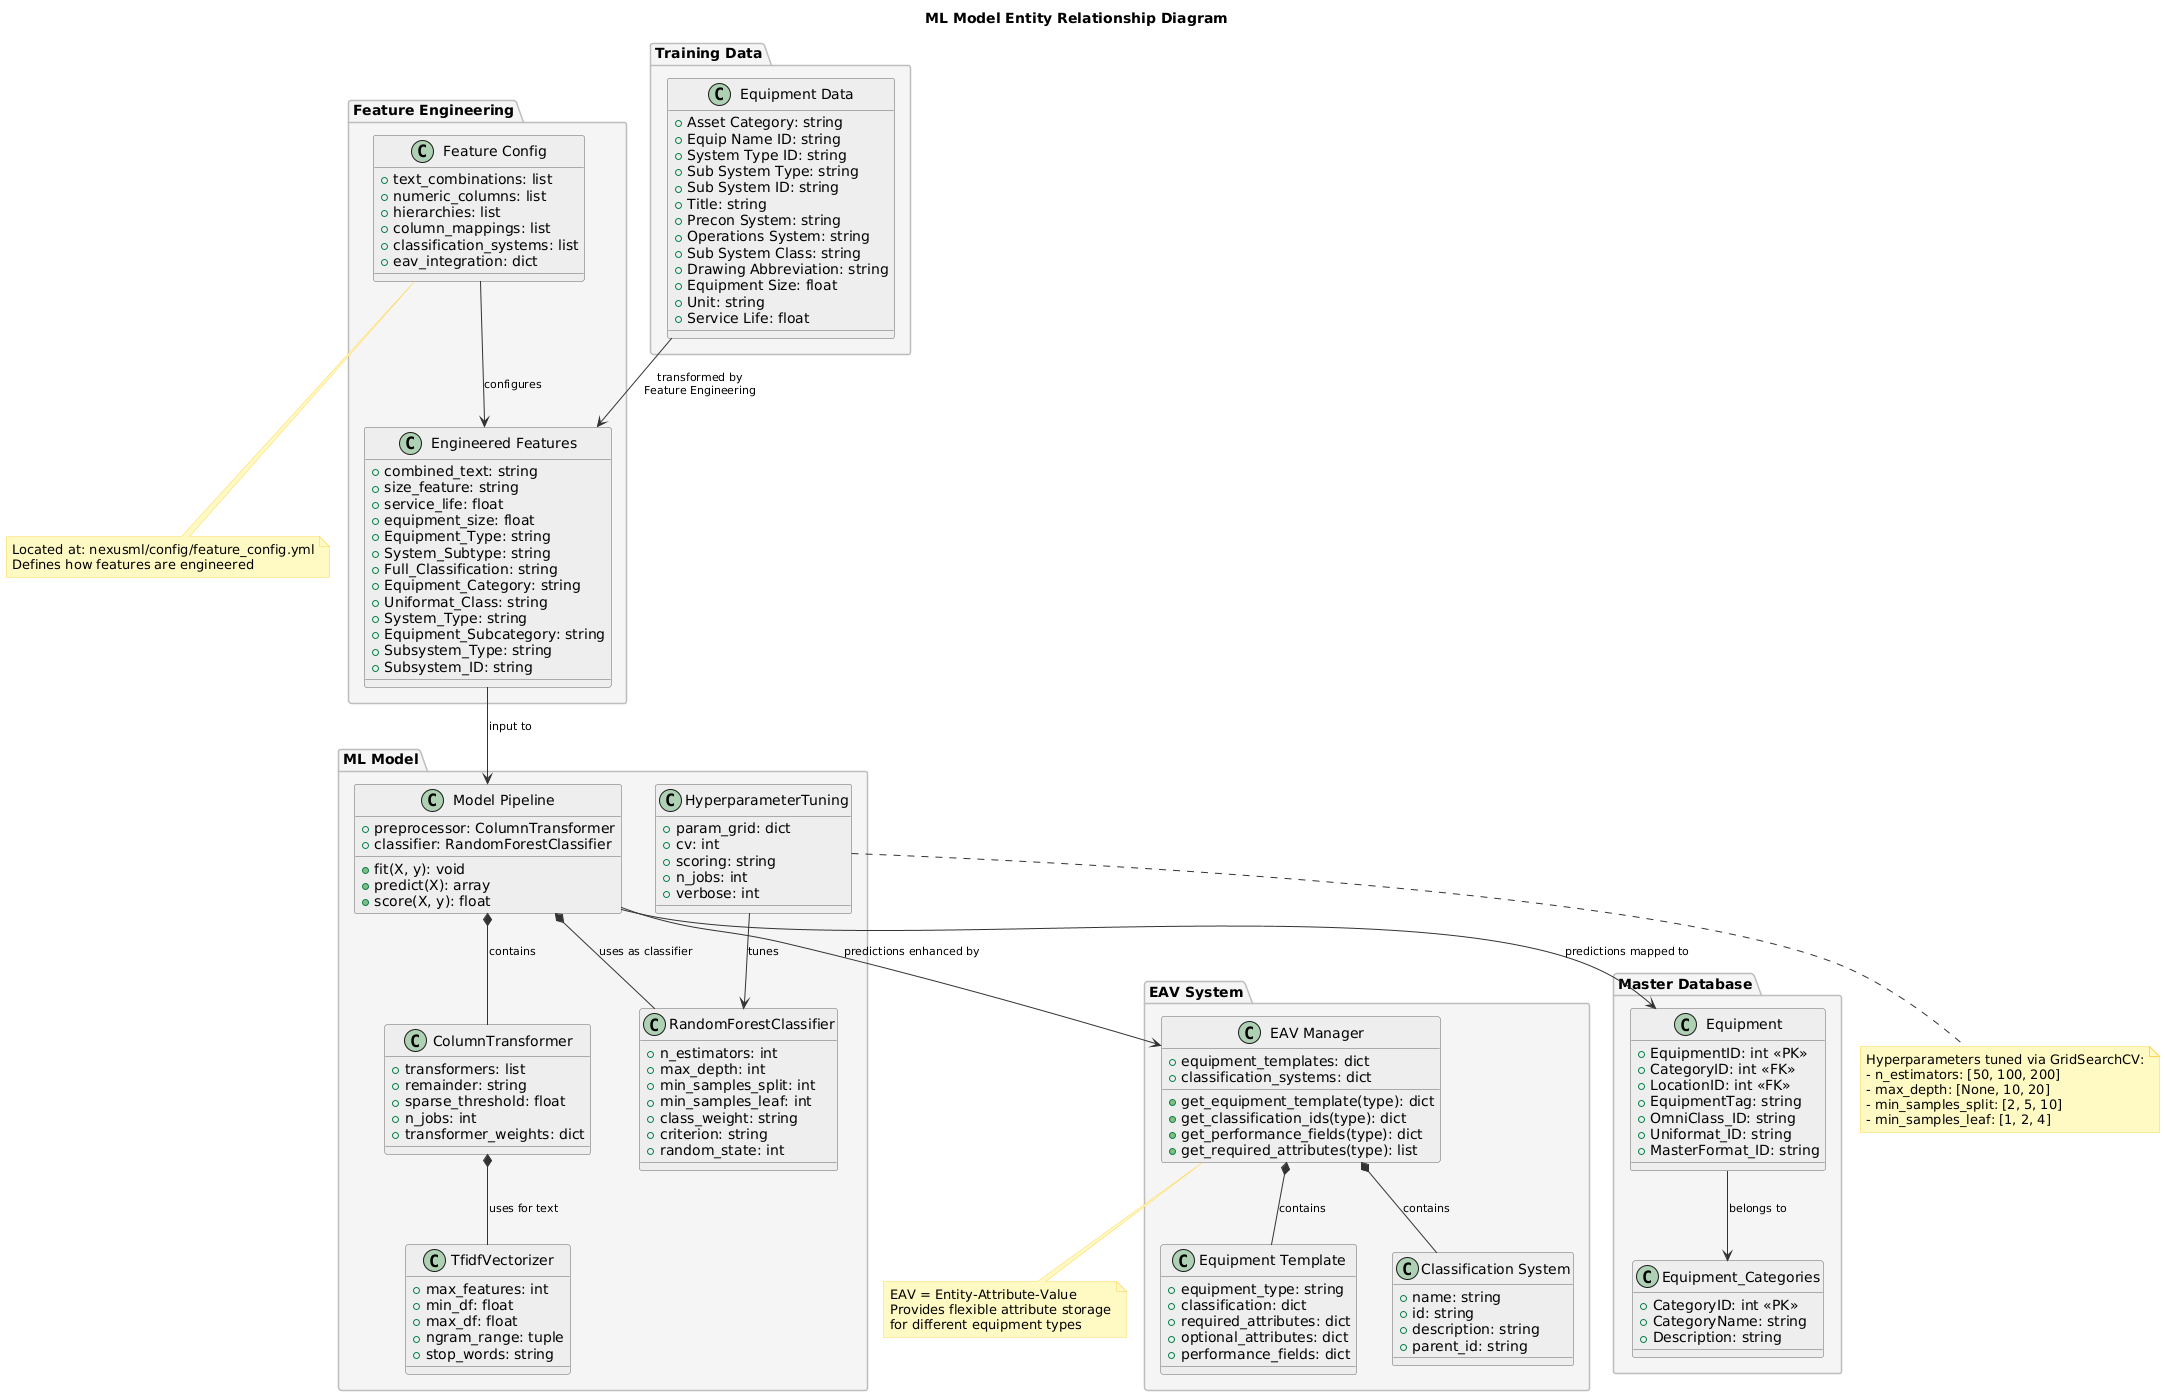

The diagram above was rendered by PlantUML. Its source (embedded in the PNG):
@startuml
' Define styles
skinparam backgroundColor white
skinparam ClassBorderColor #666666
skinparam ClassBackgroundColor #EEEEEE
skinparam NoteBackgroundColor #FFF9C4
skinparam NoteBorderColor #FFD54F
skinparam PackageBackgroundColor #F5F5F5
skinparam PackageBorderColor #BDBDBD
skinparam ArrowColor #333333
skinparam ArrowFontSize 11

' Title
title ML Model Entity Relationship Diagram

' Define packages
package "Training Data" as TrainingData {
  class "Equipment Data" as EquipmentData {
    +Asset Category: string
    +Equip Name ID: string
    +System Type ID: string
    +Sub System Type: string
    +Sub System ID: string
    +Title: string
    +Precon System: string
    +Operations System: string
    +Sub System Class: string
    +Drawing Abbreviation: string
    +Equipment Size: float
    +Unit: string
    +Service Life: float
  }
}

package "Feature Engineering" as FeatureEngineering {
  class "Feature Config" as FeatureConfig {
    +text_combinations: list
    +numeric_columns: list
    +hierarchies: list
    +column_mappings: list
    +classification_systems: list
    +eav_integration: dict
  }
  
  class "Engineered Features" as EngineeredFeatures {
    +combined_text: string
    +size_feature: string
    +service_life: float
    +equipment_size: float
    +Equipment_Type: string
    +System_Subtype: string
    +Full_Classification: string
    +Equipment_Category: string
    +Uniformat_Class: string
    +System_Type: string
    +Equipment_Subcategory: string
    +Subsystem_Type: string
    +Subsystem_ID: string
  }
}

package "ML Model" as MLModel {
  class "Model Pipeline" as ModelPipeline {
    +preprocessor: ColumnTransformer
    +classifier: RandomForestClassifier
    +fit(X, y): void
    +predict(X): array
    +score(X, y): float
  }
  
  class "ColumnTransformer" as ColumnTransformer {
    +transformers: list
    +remainder: string
    +sparse_threshold: float
    +n_jobs: int
    +transformer_weights: dict
  }
  
  class "TfidfVectorizer" as TfidfVectorizer {
    +max_features: int
    +min_df: float
    +max_df: float
    +ngram_range: tuple
    +stop_words: string
  }
  
  class "RandomForestClassifier" as RandomForestClassifier {
    +n_estimators: int
    +max_depth: int
    +min_samples_split: int
    +min_samples_leaf: int
    +class_weight: string
    +criterion: string
    +random_state: int
  }
  
  class "HyperparameterTuning" as HyperparameterTuning {
    +param_grid: dict
    +cv: int
    +scoring: string
    +n_jobs: int
    +verbose: int
  }
}

package "EAV System" as EAVSystem {
  class "EAV Manager" as EAVManager {
    +equipment_templates: dict
    +classification_systems: dict
    +get_equipment_template(type): dict
    +get_classification_ids(type): dict
    +get_performance_fields(type): dict
    +get_required_attributes(type): list
  }
  
  class "Equipment Template" as EquipmentTemplate {
    +equipment_type: string
    +classification: dict
    +required_attributes: dict
    +optional_attributes: dict
    +performance_fields: dict
  }
  
  class "Classification System" as ClassificationSystem {
    +name: string
    +id: string
    +description: string
    +parent_id: string
  }
}

package "Master Database" as MasterDB {
  class "Equipment" as Equipment {
    +EquipmentID: int <<PK>>
    +CategoryID: int <<FK>>
    +LocationID: int <<FK>>
    +EquipmentTag: string
    +OmniClass_ID: string
    +Uniformat_ID: string
    +MasterFormat_ID: string
  }
  
  class "Equipment_Categories" as EquipmentCategories {
    +CategoryID: int <<PK>>
    +CategoryName: string
    +Description: string
  }
}

' Define relationships
EquipmentData --> EngineeredFeatures : "transformed by\nFeature Engineering"
FeatureConfig --> EngineeredFeatures : "configures"

EngineeredFeatures --> ModelPipeline : "input to"
ModelPipeline *-- ColumnTransformer : "contains"
ColumnTransformer *-- TfidfVectorizer : "uses for text"
ModelPipeline *-- RandomForestClassifier : "uses as classifier"
HyperparameterTuning --> RandomForestClassifier : "tunes"

ModelPipeline --> EAVManager : "predictions enhanced by"
EAVManager *-- EquipmentTemplate : "contains"
EAVManager *-- ClassificationSystem : "contains"

ModelPipeline --> Equipment : "predictions mapped to"
Equipment --> EquipmentCategories : "belongs to"

' Add notes
note bottom of FeatureConfig
  Located at: nexusml/config/feature_config.yml
  Defines how features are engineered
end note

note bottom of HyperparameterTuning
  Hyperparameters tuned via GridSearchCV:
  - n_estimators: [50, 100, 200]
  - max_depth: [None, 10, 20]
  - min_samples_split: [2, 5, 10]
  - min_samples_leaf: [1, 2, 4]
end note

note bottom of EAVManager
  EAV = Entity-Attribute-Value
  Provides flexible attribute storage
  for different equipment types
end note
@enduml